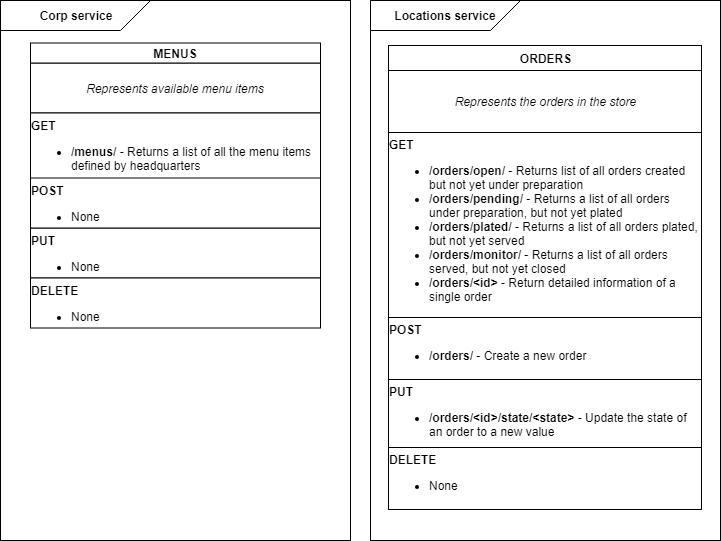

The diagram above was exported from draw.io. Its source (the exported page's mxGraphModel, read from the mxfile embedded in the PNG):
<mxGraphModel dx="1050" dy="612" grid="1" gridSize="10" guides="1" tooltips="1" connect="1" arrows="1" fold="1" page="1" pageScale="1" pageWidth="1100" pageHeight="850" background="#ffffff" math="0" shadow="0">
  <root>
    <mxCell id="0" />
    <mxCell id="1" parent="0" />
    <mxCell id="5z33-B_FdeVDftBF81-q-4" value="" style="rounded=0;whiteSpace=wrap;html=1;" vertex="1" parent="1">
      <mxGeometry x="410" y="20" width="350" height="540" as="geometry" />
    </mxCell>
    <mxCell id="5z33-B_FdeVDftBF81-q-5" value="&lt;b&gt;Locations service&lt;/b&gt;" style="shape=card;whiteSpace=wrap;html=1;flipV=1;flipH=1;" vertex="1" parent="1">
      <mxGeometry x="410" y="20" width="150" height="30" as="geometry" />
    </mxCell>
    <mxCell id="5z33-B_FdeVDftBF81-q-1" value="" style="rounded=0;whiteSpace=wrap;html=1;" vertex="1" parent="1">
      <mxGeometry x="40" y="20" width="350" height="540" as="geometry" />
    </mxCell>
    <mxCell id="-gTelgpLSiaoOPbg_PvE-42" value="" style="group" parent="1" vertex="1" connectable="0">
      <mxGeometry x="70" y="62.5" width="290" height="285" as="geometry" />
    </mxCell>
    <mxCell id="-gTelgpLSiaoOPbg_PvE-1" value="&lt;i&gt;Represents available menu items&lt;/i&gt;" style="rounded=0;whiteSpace=wrap;html=1;" parent="-gTelgpLSiaoOPbg_PvE-42" vertex="1">
      <mxGeometry y="20" width="290" height="50" as="geometry" />
    </mxCell>
    <mxCell id="-gTelgpLSiaoOPbg_PvE-2" value="&lt;b&gt;MENUS&lt;/b&gt;" style="rounded=0;whiteSpace=wrap;html=1;" parent="-gTelgpLSiaoOPbg_PvE-42" vertex="1">
      <mxGeometry width="290" height="20" as="geometry" />
    </mxCell>
    <mxCell id="-gTelgpLSiaoOPbg_PvE-5" value="&lt;div style=&quot;text-align: left&quot;&gt;&lt;b&gt;GET&lt;br&gt;&lt;/b&gt;&lt;ul&gt;&lt;li&gt;&lt;b&gt;/menus/&lt;/b&gt; - Returns a list of all the menu items defined by headquarters&lt;/li&gt;&lt;/ul&gt;&lt;/div&gt;" style="rounded=0;whiteSpace=wrap;html=1;align=left;verticalAlign=top;spacing=0;" parent="-gTelgpLSiaoOPbg_PvE-42" vertex="1">
      <mxGeometry y="70" width="290" height="70" as="geometry" />
    </mxCell>
    <mxCell id="-gTelgpLSiaoOPbg_PvE-7" value="&lt;b&gt;PUT&lt;/b&gt;&lt;br&gt;&lt;ul&gt;&lt;li style=&quot;text-align: left&quot;&gt;&lt;span&gt;None&lt;/span&gt;&lt;/li&gt;&lt;/ul&gt;" style="rounded=0;whiteSpace=wrap;html=1;align=left;verticalAlign=top;spacing=0;" parent="-gTelgpLSiaoOPbg_PvE-42" vertex="1">
      <mxGeometry y="185" width="290" height="50" as="geometry" />
    </mxCell>
    <mxCell id="-gTelgpLSiaoOPbg_PvE-9" value="&lt;div style=&quot;text-align: left&quot;&gt;&lt;b&gt;POST&lt;/b&gt;&lt;br&gt;&lt;ul&gt;&lt;li&gt;None&lt;/li&gt;&lt;/ul&gt;&lt;/div&gt;" style="rounded=0;whiteSpace=wrap;html=1;align=left;verticalAlign=top;spacing=0;" parent="-gTelgpLSiaoOPbg_PvE-42" vertex="1">
      <mxGeometry y="135" width="290" height="50" as="geometry" />
    </mxCell>
    <mxCell id="-gTelgpLSiaoOPbg_PvE-11" value="&lt;b&gt;DELETE&lt;/b&gt;&lt;br&gt;&lt;ul&gt;&lt;li style=&quot;text-align: left&quot;&gt;&lt;span&gt;None&lt;/span&gt;&lt;/li&gt;&lt;/ul&gt;" style="rounded=0;whiteSpace=wrap;html=1;align=left;verticalAlign=top;spacing=0;" parent="-gTelgpLSiaoOPbg_PvE-42" vertex="1">
      <mxGeometry y="235" width="290" height="50" as="geometry" />
    </mxCell>
    <mxCell id="-gTelgpLSiaoOPbg_PvE-44" value="&lt;i&gt;Represents the orders in the store&lt;/i&gt;" style="rounded=0;whiteSpace=wrap;html=1;" parent="1" vertex="1">
      <mxGeometry x="428" y="90" width="313" height="62" as="geometry" />
    </mxCell>
    <mxCell id="-gTelgpLSiaoOPbg_PvE-45" value="&lt;b&gt;ORDERS&lt;/b&gt;" style="rounded=0;whiteSpace=wrap;html=1;" parent="1" vertex="1">
      <mxGeometry x="428" y="65" width="313" height="25" as="geometry" />
    </mxCell>
    <mxCell id="-gTelgpLSiaoOPbg_PvE-46" value="&lt;div style=&quot;text-align: left&quot;&gt;&lt;b&gt;GET&lt;br&gt;&lt;/b&gt;&lt;ul&gt;&lt;li&gt;&lt;b&gt;/orders/open/&lt;/b&gt; - Returns list of all orders created but not yet under preparation&lt;/li&gt;&lt;li&gt;&lt;b&gt;/orders/pending/&lt;/b&gt;&amp;nbsp;- Returns a list of all orders under preparation, but not yet plated&lt;/li&gt;&lt;li&gt;&lt;b&gt;/orders/plated/&lt;/b&gt; - Returns a list of all orders plated, but not yet served&lt;/li&gt;&lt;li&gt;&lt;b&gt;/orders/monitor/&amp;nbsp;&lt;/b&gt;- Returns a list of all orders served, but not yet closed&lt;/li&gt;&lt;li&gt;&lt;b&gt;/orders/&amp;lt;id&amp;gt;&lt;/b&gt; - Return detailed information of a single order&lt;/li&gt;&lt;/ul&gt;&lt;/div&gt;" style="rounded=0;whiteSpace=wrap;html=1;align=left;verticalAlign=top;spacing=0;" parent="1" vertex="1">
      <mxGeometry x="428" y="152" width="313" height="185" as="geometry" />
    </mxCell>
    <mxCell id="-gTelgpLSiaoOPbg_PvE-47" value="&lt;b&gt;PUT&lt;/b&gt;&lt;br&gt;&lt;ul&gt;&lt;li style=&quot;text-align: left&quot;&gt;&lt;b&gt;/orders/&amp;lt;id&amp;gt;/state/&amp;lt;state&amp;gt;&lt;/b&gt; - Update the state of an order to a new value&lt;/li&gt;&lt;/ul&gt;" style="rounded=0;whiteSpace=wrap;html=1;align=left;verticalAlign=top;spacing=0;" parent="1" vertex="1">
      <mxGeometry x="428" y="399" width="313" height="68" as="geometry" />
    </mxCell>
    <mxCell id="-gTelgpLSiaoOPbg_PvE-48" value="&lt;div style=&quot;text-align: left&quot;&gt;&lt;b&gt;POST&lt;/b&gt;&lt;br&gt;&lt;ul&gt;&lt;li&gt;&lt;b&gt;/orders/&lt;/b&gt; - Create a new order&lt;/li&gt;&lt;/ul&gt;&lt;/div&gt;" style="rounded=0;whiteSpace=wrap;html=1;align=left;verticalAlign=top;spacing=0;" parent="1" vertex="1">
      <mxGeometry x="428" y="337" width="313" height="62" as="geometry" />
    </mxCell>
    <mxCell id="-gTelgpLSiaoOPbg_PvE-49" value="&lt;b&gt;DELETE&lt;/b&gt;&lt;br&gt;&lt;ul&gt;&lt;li style=&quot;text-align: left&quot;&gt;&lt;span&gt;None&lt;/span&gt;&lt;/li&gt;&lt;/ul&gt;" style="rounded=0;whiteSpace=wrap;html=1;align=left;verticalAlign=top;spacing=0;" parent="1" vertex="1">
      <mxGeometry x="428" y="467" width="313" height="62" as="geometry" />
    </mxCell>
    <mxCell id="5z33-B_FdeVDftBF81-q-2" value="&lt;b&gt;Corp service&lt;/b&gt;" style="shape=card;whiteSpace=wrap;html=1;flipV=1;flipH=1;" vertex="1" parent="1">
      <mxGeometry x="40" y="20" width="150" height="30" as="geometry" />
    </mxCell>
  </root>
</mxGraphModel>